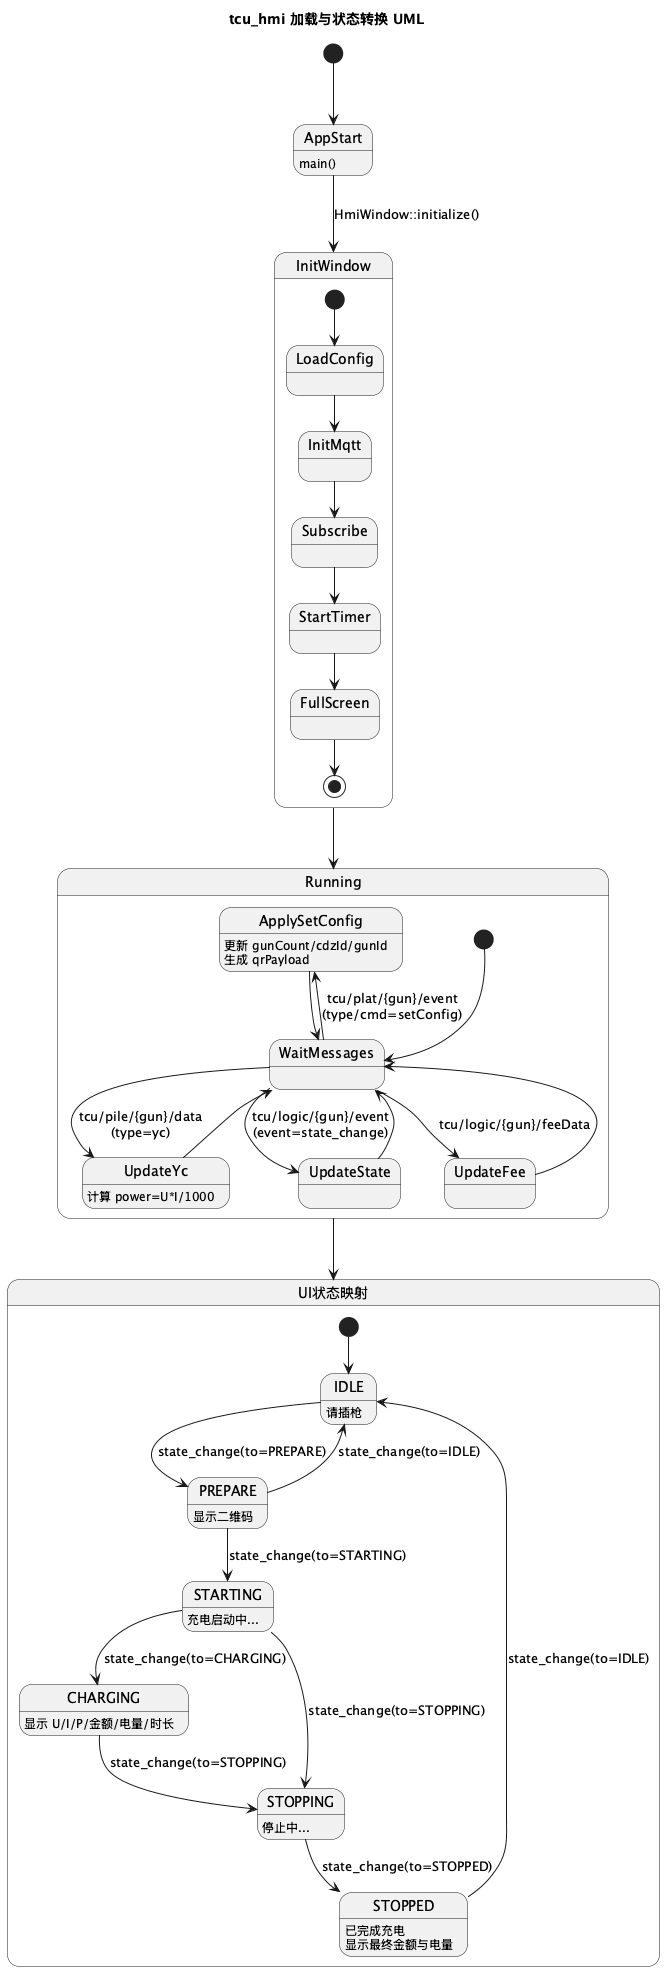

The diagram above was rendered by PlantUML. Its source (embedded in the PNG):
@startuml

title tcu_hmi 加载与状态转换 UML

[*] --> AppStart
state AppStart : main()
AppStart --> InitWindow : HmiWindow::initialize()

state InitWindow {
  [*] --> LoadConfig
  LoadConfig --> InitMqtt
  InitMqtt --> Subscribe
  Subscribe --> StartTimer
  StartTimer --> FullScreen
  FullScreen --> [*]
}

InitWindow --> Running

state Running {
  [*] --> WaitMessages

  WaitMessages --> ApplySetConfig : tcu/plat/{gun}/event\n(type/cmd=setConfig)
  ApplySetConfig : 更新 gunCount/cdzId/gunId
  ApplySetConfig : 生成 qrPayload
  ApplySetConfig --> WaitMessages

  WaitMessages --> UpdateState : tcu/logic/{gun}/event\n(event=state_change)
  UpdateState --> WaitMessages

  WaitMessages --> UpdateFee : tcu/logic/{gun}/feeData
  UpdateFee --> WaitMessages

  WaitMessages --> UpdateYc : tcu/pile/{gun}/data\n(type=yc)
  UpdateYc : 计算 power=U*I/1000
  UpdateYc --> WaitMessages
}

state "UI状态映射" as UiState {
  [*] --> IDLE
  IDLE : 请插枪
  IDLE --> PREPARE : state_change(to=PREPARE)

  PREPARE : 显示二维码
  PREPARE --> STARTING : state_change(to=STARTING)
  PREPARE --> IDLE : state_change(to=IDLE)

  STARTING : 充电启动中...
  STARTING --> CHARGING : state_change(to=CHARGING)
  STARTING --> STOPPING : state_change(to=STOPPING)

  CHARGING : 显示 U/I/P/金额/电量/时长
  CHARGING --> STOPPING : state_change(to=STOPPING)

  STOPPING : 停止中...
  STOPPING --> STOPPED : state_change(to=STOPPED)

  STOPPED : 已完成充电\n显示最终金额与电量
  STOPPED --> IDLE : state_change(to=IDLE)
}

Running --> UiState

@enduml